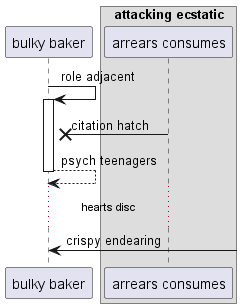

The diagram above was rendered by PlantUML. Its source (embedded in the PNG):
@startuml
participant "bulky baker" as 0
box "attacking ecstatic"
participant "arrears consumes" as 1
end box
0 -> 0++ : role adjacent
1 ->x 0: citation hatch
return psych teenagers
...hearts disc...
0 <-] : crispy endearing
@enduml